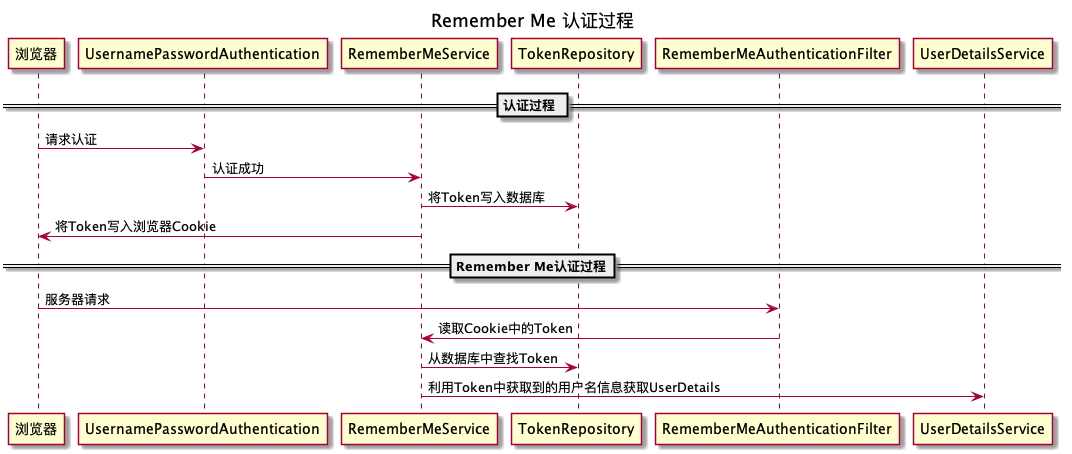

The diagram above was rendered by PlantUML. Its source (embedded in the PNG):
@startuml

title Remember Me 认证过程

== 认证过程 ==
浏览器 -> UsernamePasswordAuthentication: 请求认证
UsernamePasswordAuthentication -> RememberMeService: 认证成功
RememberMeService -> TokenRepository: 将Token写入数据库
RememberMeService -> 浏览器: 将Token写入浏览器Cookie

== Remember Me认证过程==

浏览器 -> RememberMeAuthenticationFilter: 服务器请求
RememberMeAuthenticationFilter -> RememberMeService: 读取Cookie中的Token
RememberMeService -> TokenRepository: 从数据库中查找Token
RememberMeService -> UserDetailsService: 利用Token中获取到的用户名信息获取UserDetails

@enduml